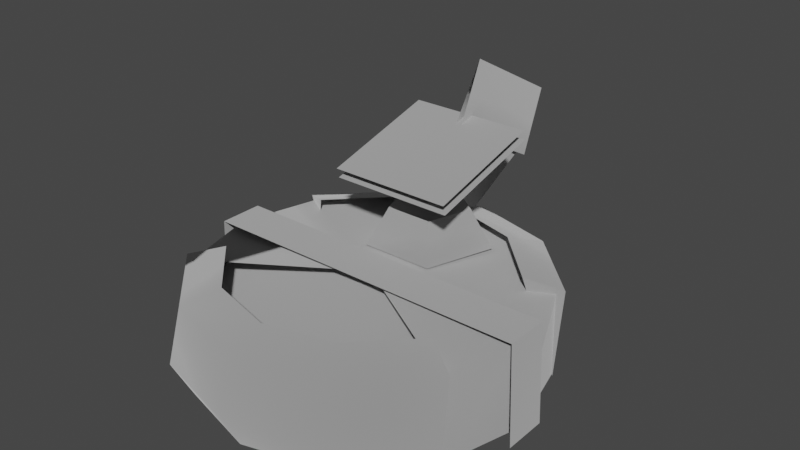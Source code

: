 # Source: signmodule_roomba.blend  (saved by Blender 3.4.6; exported with 4.5.12 LTS)
import bpy
from mathutils import Matrix  # noqa: F401  (used for matrix-valued properties, if any)

bpy.ops.wm.read_factory_settings(use_empty=True)
scene = bpy.context.scene
scene.name = 'Scene'

# ---- collections
col_collection = bpy.data.collections.new('Collection'); scene.collection.children.link(col_collection)

# ---- materials (node trees are filled in below, after node groups)
mat_dummymtl_rsrc_world_dynamic_signmodule_model_meshnodes__mesh_ro = bpy.data.materials.new('dummymtl-rsrc.world.dynamic.signmodule.model-MeshNodes["mesh_ro')
mat_dummymtl_rsrc_world_dynamic_signmodule_model_meshnodes__mesh_ro.use_backface_culling = True
mat_dummymtl_rsrc_world_dynamic_signmodule_model_meshnodes__mesh_ro.use_transparent_shadow = False

# ---- material node trees
mat_dummymtl_rsrc_world_dynamic_signmodule_model_meshnodes__mesh_ro.use_nodes = True; mat_dummymtl_rsrc_world_dynamic_signmodule_model_meshnodes__mesh_ro.node_tree.nodes.clear()
_N = mat_dummymtl_rsrc_world_dynamic_signmodule_model_meshnodes__mesh_ro.node_tree.nodes; _L = mat_dummymtl_rsrc_world_dynamic_signmodule_model_meshnodes__mesh_ro.node_tree.links
n0 = _N.new('ShaderNodeBsdfPrincipled'); n0.name = 'Principled BSDF'; n0.location = (10, 300)
n0.distribution = 'GGX'
n0.subsurface_method = 'RANDOM_WALK_SKIN'
n0.inputs[0].default_value = (1.0, 1.0, 1.0, 1.0)
n0.inputs[1].default_value = 1.0
n0.inputs[2].default_value = 1.0
n0.inputs[27].default_value = (0.0, 0.0, 0.0, 1.0)
n0.inputs[28].default_value = 1.0
n1 = _N.new('ShaderNodeOutputMaterial'); n1.name = 'Material Output'; n1.location = (320, 270)
_L.new(n0.outputs[0], n1.inputs[0])
n1.is_active_output = True

# ---- world
world_world = bpy.data.worlds.new('World'); scene.world = world_world
world_world.use_nodes = True; world_world.node_tree.nodes.clear()
_N = world_world.node_tree.nodes; _L = world_world.node_tree.links
n0 = _N.new('ShaderNodeOutputWorld'); n0.name = 'World Output'; n0.location = (300, 300)
n1 = _N.new('ShaderNodeBackground'); n1.name = 'Background'; n1.location = (10, 300)
n1.inputs[0].default_value = (0.05088, 0.05088, 0.05088, 1.0)
_L.new(n1.outputs[0], n0.inputs[0])
n0.is_active_output = True
world_world.color = (0.05088, 0.05088, 0.05088)
world_world.use_sun_shadow = False
world_world.sun_shadow_jitter_overblur = 0.0

# ---- meshes
me_rsrc_world_dynamic_signmodule_model_meshnodes__mesh_roomba = bpy.data.meshes.new('rsrc.world.dynamic.signmodule.model-MeshNodes["mesh_roomba"]')
me_rsrc_world_dynamic_signmodule_model_meshnodes__mesh_roomba.from_pydata([(0.3026, -0.1714, -0.03999), (0.3026, -0.1714, 0.03999), (0.3094, 0.01093, -0.03999), (0.3094, 0.01093, 0.03999), (-0.3094, 0.01093, 0.03999), (-0.3094, 0.01093, -0.03999), (-0.3026, -0.1714, -0.03999), (-0.3026, -0.1714, 0.03999), (-0.1104, -0.298, 0.04452), (0.1104, -0.298, 0.04452), (0.1104, -0.3555, 0.2577), (-0.1104, -0.3555, 0.2577), (-0.1104, -0.2803, 0.0493), (0.1104, -0.2803, 0.0493), (0.1104, -0.3378, 0.2625), (-0.1104, -0.3378, 0.2625), (0.0, -0.2596, 0.4482), (-1.192e-09, -0.3711, 0.3897), (-1.192e-09, -0.2675, 0.1922), (-1.192e-09, -0.156, 0.2508), (-0.2598, 6.557e-09, -0.15), (-0.2598, -6.557e-09, 0.15), (-0.3, 0.0, 0.0), (-0.2598, -0.1565, 0.15), (0.2598, -6.557e-09, 0.15), (0.2598, -0.1565, -0.15), (-0.1053, -0.164, 0.1881), (-0.0651, -0.164, 0.06426), (0.04215, -0.2299, 0.09586), (0.0651, -0.164, 0.06426), (0.06819, -0.2299, 0.176), (0.1053, -0.164, 0.1881), (1.192e-08, -0.2299, 0.2256), (1.431e-08, -0.164, 0.2646), (-0.15, 1.136e-08, -0.2598), (0.0, 1.311e-08, -0.3), (0.15, 1.136e-08, -0.2598), (0.2598, 6.557e-09, -0.15), (0.3, 0.0, 0.0), (-0.2712, -0.1541, 0.002429), (0.2712, -0.1541, 0.002429), (-0.2957, -0.1149, -5.022e-09), (-0.2091, -0.1149, -0.2091), (0.0, -0.1461, -6.386e-09), (0.0, -0.1149, -0.2957), (0.2091, -0.1149, -0.2091), (0.2957, -0.1149, -5.022e-09), (-0.009267, -0.2309, 0.4188), (-0.006084, -0.337, 0.2226), (0.0, -0.4478, 0.2825), (0.0, -0.3417, 0.4787), (0.009267, -0.2309, 0.4188), (0.006084, -0.337, 0.2226), (-0.3, -0.1565, -6.842e-09), (-0.2598, -0.1565, -0.15), (0.0, -0.1642, -7.176e-09), (-0.15, -0.1565, 0.2598), (0.0, -0.1565, 0.3), (0.15, -0.1565, 0.2598), (0.2598, -0.1565, 0.15), (0.3, -0.1565, -6.842e-09), (-0.06819, -0.2299, 0.176), (5.458e-09, -0.193, 0.1539), (-0.04215, -0.2299, 0.09586), (-0.1207, -0.1825, -0.2091), (-0.216, -0.1825, -0.113), (-0.2745, -0.1623, -0.1483), (-0.2616, 0.00232, -0.149), (-0.1543, -0.1623, -0.2673), (3.576e-09, -0.1825, -0.2415), (-0.1669, -0.06122, -0.2868), (-0.1486, 0.00232, -0.2588), (0.0, -0.1623, -0.3087), (0.1207, -0.1825, -0.2091), (0.0, -0.06122, -0.3306), (0.0, 0.00232, -0.299), (0.1543, -0.1623, -0.2673), (0.216, -0.1825, -0.113), (0.2745, -0.1623, -0.1483), (0.2616, 0.00232, -0.149), (0.1669, -0.06122, -0.2868), (0.1486, 0.00232, -0.2588), (0.1207, -0.1825, 0.2091), (0.216, -0.1825, 0.113), (0.2745, -0.1623, 0.1483), (0.2616, 0.00232, 0.149), (0.1543, -0.1623, 0.2673), (-3.576e-09, -0.1825, 0.2415), (0.1669, -0.06122, 0.2868), (0.1486, 0.00232, 0.2588), (0.0, -0.1623, 0.3087), (-0.1207, -0.1825, 0.2091), (0.0, -0.06122, 0.3306), (0.0, 0.00232, 0.299), (-0.1543, -0.1623, 0.2673), (-0.216, -0.1825, 0.113), (-0.2745, -0.1623, 0.1483), (-0.2616, 0.00232, 0.149), (-0.1669, -0.06122, 0.2868), (-0.1486, 0.00232, 0.2588)], [], [(6, 0, 1), (1, 7, 6), (2, 3, 1), (1, 0, 2), (4, 5, 6), (6, 7, 4), (8, 9, 10), (10, 11, 8), (12, 13, 14), (14, 15, 12), (16, 17, 18), (18, 19, 16), (22, 20, 54), (54, 53, 22), (21, 22, 53), (53, 23, 21), (38, 24, 59), (59, 60, 38), (37, 38, 60), (60, 25, 37), (61, 32, 33), (33, 26, 61), (63, 61, 26), (26, 27, 63), (28, 63, 27), (27, 29, 28), (30, 28, 29), (29, 31, 30), (32, 30, 31), (31, 33, 32), (34, 35, 36), (34, 36, 37), (20, 34, 37), (20, 37, 38), (20, 38, 22), (39, 22, 38), (38, 40, 39), (41, 42, 43), (42, 44, 43), (44, 45, 43), (45, 46, 43), (47, 48, 49), (47, 49, 50), (51, 50, 49), (51, 49, 52), (53, 54, 55), (23, 53, 55), (56, 23, 55), (57, 56, 55), (58, 57, 55), (59, 58, 55), (60, 59, 55), (25, 60, 55), (32, 61, 62), (61, 63, 62), (30, 32, 62), (63, 28, 62), (28, 30, 62), (64, 65, 66), (67, 66, 65), (66, 68, 64), (69, 64, 68), (67, 70, 66), (66, 70, 68), (67, 71, 70), (68, 72, 69), (72, 68, 70), (73, 69, 72), (74, 70, 71), (70, 74, 72), (71, 75, 74), (72, 76, 73), (76, 72, 74), (77, 73, 76), (76, 78, 77), (78, 79, 77), (80, 78, 76), (80, 79, 78), (74, 80, 76), (80, 74, 75), (81, 79, 80), (75, 81, 80), (82, 83, 84), (85, 84, 83), (84, 86, 82), (87, 82, 86), (85, 88, 84), (84, 88, 86), (85, 89, 88), (86, 90, 87), (90, 86, 88), (91, 87, 90), (92, 88, 89), (88, 92, 90), (89, 93, 92), (90, 94, 91), (94, 90, 92), (95, 91, 94), (94, 96, 95), (96, 97, 95), (98, 96, 94), (98, 97, 96), (92, 98, 94), (98, 92, 93), (99, 97, 98), (93, 99, 98)])
me_rsrc_world_dynamic_signmodule_model_meshnodes__mesh_roomba.polygons.foreach_set('use_smooth', [0, 0, 0, 0, 0, 0, 0, 0, 0, 0, 0, 0, 0, 1, 1, 1, 0, 1, 1, 1, 1, 1, 1, 1, 1, 1, 1, 1, 1, 1, 0, 0, 0, 1, 1, 1, 1, 1, 1, 1, 1, 1, 1, 1, 1, 1, 1, 1, 1, 1, 1, 1, 1, 1, 1, 1, 1, 1, 1, 1, 1, 1, 1, 1, 1, 1, 1, 1, 1, 1, 1, 1, 1, 1, 1, 1, 1, 1, 1, 1, 1, 1, 1, 1, 1, 1, 1, 1, 1, 1, 1, 1, 1, 1, 1, 1, 1, 1, 1, 1, 1, 1, 1, 1, 1, 1])
_uv = me_rsrc_world_dynamic_signmodule_model_meshnodes__mesh_roomba.uv_layers.new(name='UVMap')
_uv.uv.foreach_set('vector', [0.5484, 0.03371, 0.783, 0.03371, 0.783, 0.1547, 0.783, 0.1547, 0.5484, 0.1547, 0.5484, 0.03371, 0.9728, 0.03371, 0.9728, 0.1547, 0.783, 0.1547, 0.783, 0.1547, 0.783, 0.03371, 0.9728, 0.03371, 0.3585, 0.1547, 0.3585, 0.03371, 0.5484, 0.03371, 0.5484, 0.03371, 0.5484, 0.1547, 0.3585, 0.1547, 0.4338, 0.5663, 0.602, 0.5663, 0.602, 0.7345, 0.602, 0.7345, 0.4338, 0.7345, 0.4338, 0.5663, 0.4338, 0.5663, 0.602, 0.5663, 0.602, 0.7345, 0.602, 0.7345, 0.4338, 0.7345, 0.4338, 0.5663, 0.6008, 0.5485, 0.6008, 0.3391, 0.2299, 0.3391, 0.2299, 0.3391, 0.2299, 0.5485, 0.6008, 0.5485, 0.02768, 0.3031, 0.169, 0.3031, 0.169, 0.5049, 0.169, 0.5049, 0.02768, 0.5049, 0.02768, 0.3031, 0.169, 0.3031, 0.02768, 0.3031, 0.02768, 0.5049, 0.02768, 0.5049, 0.169, 0.5049, 0.169, 0.3031, 0.02768, 0.3031, 0.169, 0.3031, 0.169, 0.5049, 0.169, 0.5049, 0.02768, 0.5049, 0.02768, 0.3031, 0.169, 0.3031, 0.02768, 0.3031, 0.02768, 0.5049, 0.02768, 0.5049, 0.169, 0.5049, 0.169, 0.3031, 0.5808, 0.3031, 0.4106, 0.3031, 0.4106, 0.1779, 0.4106, 0.1779, 0.5808, 0.1779, 0.5808, 0.3031, 0.7512, 0.3031, 0.5808, 0.3031, 0.5808, 0.1779, 0.5808, 0.1779, 0.7512, 0.1779, 0.7512, 0.3031, 0.9209, 0.3031, 0.7512, 0.3031, 0.7512, 0.1779, 0.7512, 0.1779, 0.9209, 0.1779, 0.9209, 0.3031, 0.581, 0.3031, 0.7512, 0.3031, 0.7512, 0.1779, 0.7512, 0.1779, 0.581, 0.1779, 0.581, 0.3031, 0.4106, 0.3031, 0.581, 0.3031, 0.581, 0.1779, 0.581, 0.1779, 0.4106, 0.1779, 0.4106, 0.3031, 0.5244, 0.8774, 0.5077, 0.8848, 0.4909, 0.8774, 0.5244, 0.8774, 0.4909, 0.8774, 0.4786, 0.8569, 0.5367, 0.8569, 0.5244, 0.8774, 0.4786, 0.8569, 0.5367, 0.8569, 0.4786, 0.8569, 0.4741, 0.8289, 0.5367, 0.8569, 0.4741, 0.8289, 0.5412, 0.8289, 0.538, 0.8025, 0.5412, 0.8289, 0.4741, 0.8289, 0.4741, 0.8289, 0.4773, 0.8025, 0.538, 0.8025, 0.5307, 0.9713, 0.6609, 0.6568, 0.9753, 0.9713, 0.6609, 0.6568, 0.9753, 0.5265, 0.9753, 0.9713, 0.9753, 0.5265, 0.6609, 0.6568, 0.9753, 0.9713, 0.6609, 0.6568, 0.5307, 0.9713, 0.9753, 0.9713, 0.2299, 0.5485, 0.6008, 0.5485, 0.6008, 0.3391, 0.2299, 0.5485, 0.6008, 0.3391, 0.2299, 0.3391, 0.2299, 0.5485, 0.2299, 0.3391, 0.6008, 0.3391, 0.2299, 0.5485, 0.6008, 0.3391, 0.6008, 0.5485, 0.4758, 0.9769, 0.4157, 0.7527, 0.02742, 0.9771, 0.4157, 0.7527, 0.4758, 0.9769, 0.02742, 0.9771, 0.2516, 0.5886, 0.4157, 0.7527, 0.02742, 0.9771, 0.02742, 0.5286, 0.2516, 0.5886, 0.02742, 0.9771, 0.2516, 0.5886, 0.02742, 0.5286, 0.02742, 0.9771, 0.4157, 0.7527, 0.2516, 0.5886, 0.02742, 0.9771, 0.4758, 0.9769, 0.4157, 0.7527, 0.02742, 0.9771, 0.4157, 0.7527, 0.4758, 0.9769, 0.02742, 0.9771, 0.837, 0.5644, 0.6993, 0.4651, 0.8383, 0.4145, 0.6993, 0.4651, 0.7512, 0.3031, 0.8383, 0.4145, 0.974, 0.4641, 0.837, 0.5644, 0.8383, 0.4145, 0.7512, 0.3031, 0.9209, 0.3031, 0.8383, 0.4145, 0.9209, 0.3031, 0.974, 0.4641, 0.8383, 0.4145, 0.1777, 0.2714, 0.02581, 0.2714, 0.02581, 0.2205, 0.02581, 0.03007, 0.02581, 0.2205, 0.02581, 0.2714, 0.02581, 0.2205, 0.1777, 0.2205, 0.1777, 0.2714, 0.3298, 0.2714, 0.1777, 0.2714, 0.1777, 0.2205, 0.02581, 0.03007, 0.1777, 0.1036, 0.02581, 0.2205, 0.02581, 0.2205, 0.1777, 0.1036, 0.1777, 0.2205, 0.02581, 0.03007, 0.1777, 0.03007, 0.1777, 0.1036, 0.1777, 0.2205, 0.3298, 0.2205, 0.3298, 0.2714, 0.3298, 0.2205, 0.1777, 0.2205, 0.1777, 0.1036, 0.1777, 0.2714, 0.3298, 0.2714, 0.3298, 0.2205, 0.3298, 0.1036, 0.1777, 0.1036, 0.1777, 0.03007, 0.1777, 0.1036, 0.3298, 0.1036, 0.3298, 0.2205, 0.1777, 0.03007, 0.3298, 0.03007, 0.3298, 0.1036, 0.3298, 0.2205, 0.1777, 0.2205, 0.1777, 0.2714, 0.1777, 0.2205, 0.3298, 0.2205, 0.3298, 0.1036, 0.02581, 0.2714, 0.1777, 0.2714, 0.1777, 0.2205, 0.1777, 0.2205, 0.02581, 0.2205, 0.02581, 0.2714, 0.02581, 0.2205, 0.02581, 0.03007, 0.02581, 0.2714, 0.1777, 0.1036, 0.02581, 0.2205, 0.1777, 0.2205, 0.1777, 0.1036, 0.02581, 0.03007, 0.02581, 0.2205, 0.3298, 0.1036, 0.1777, 0.1036, 0.1777, 0.2205, 0.1777, 0.1036, 0.3298, 0.1036, 0.3298, 0.03007, 0.1777, 0.03007, 0.02581, 0.03007, 0.1777, 0.1036, 0.3298, 0.03007, 0.1777, 0.03007, 0.1777, 0.1036, 0.1777, 0.2714, 0.02581, 0.2714, 0.02581, 0.2205, 0.02581, 0.03007, 0.02581, 0.2205, 0.02581, 0.2714, 0.02581, 0.2205, 0.1777, 0.2205, 0.1777, 0.2714, 0.3298, 0.2714, 0.1777, 0.2714, 0.1777, 0.2205, 0.02581, 0.03007, 0.1777, 0.1036, 0.02581, 0.2205, 0.02581, 0.2205, 0.1777, 0.1036, 0.1777, 0.2205, 0.02581, 0.03007, 0.1777, 0.03007, 0.1777, 0.1036, 0.1777, 0.2205, 0.3298, 0.2205, 0.3298, 0.2714, 0.3298, 0.2205, 0.1777, 0.2205, 0.1777, 0.1036, 0.1777, 0.2714, 0.3298, 0.2714, 0.3298, 0.2205, 0.3298, 0.1036, 0.1777, 0.1036, 0.1777, 0.03007, 0.1777, 0.1036, 0.3298, 0.1036, 0.3298, 0.2205, 0.1777, 0.03007, 0.3298, 0.03007, 0.3298, 0.1036, 0.3298, 0.2205, 0.1777, 0.2205, 0.1777, 0.2714, 0.1777, 0.2205, 0.3298, 0.2205, 0.3298, 0.1036, 0.02581, 0.2714, 0.1777, 0.2714, 0.1777, 0.2205, 0.1777, 0.2205, 0.02581, 0.2205, 0.02581, 0.2714, 0.02581, 0.2205, 0.02581, 0.03007, 0.02581, 0.2714, 0.1777, 0.1036, 0.02581, 0.2205, 0.1777, 0.2205, 0.1777, 0.1036, 0.02581, 0.03007, 0.02581, 0.2205, 0.3298, 0.1036, 0.1777, 0.1036, 0.1777, 0.2205, 0.1777, 0.1036, 0.3298, 0.1036, 0.3298, 0.03007, 0.1777, 0.03007, 0.02581, 0.03007, 0.1777, 0.1036, 0.3298, 0.03007, 0.1777, 0.03007, 0.1777, 0.1036])
me_rsrc_world_dynamic_signmodule_model_meshnodes__mesh_roomba.materials.append(mat_dummymtl_rsrc_world_dynamic_signmodule_model_meshnodes__mesh_ro)
me_rsrc_world_dynamic_signmodule_model_meshnodes__mesh_roomba.update()
me_rsrc_world_dynamic_signmodule_model_meshnodes__mesh_roomba.normals_split_custom_set([tuple(v) for v in zip(*[iter([0.0, -1.0, 0.0, 0.0, -1.0, 0.0, 0.0, -1.0, 0.0, 0.0, -1.0, 0.0, 0.0, -1.0, 0.0, 0.0, -1.0, 0.0, 0.9993, -0.03721, 0.0, 0.9993, -0.03721, 0.0, 0.9993, -0.03721, 0.0, 0.9993, -0.03721, 0.0, 0.9993, -0.03721, 0.0, 0.9993, -0.03721, 0.0, -0.9993, -0.03721, 0.0, -0.9993, -0.03721, 0.0, -0.9993, -0.03721, 0.0, -0.9993, -0.03721, 0.0, -0.9993, -0.03721, 0.0, -0.9993, -0.03721, 0.0, 0.0, -0.9655, -0.2605, 0.0, -0.9655, -0.2605, 0.0, -0.9655, -0.2605, 0.0, -0.9655, -0.2605, 0.0, -0.9655, -0.2605, 0.0, -0.9655, -0.2605, 0.0, -0.9655, -0.2605, 0.0, -0.9655, -0.2605, 0.0, -0.9655, -0.2605, 0.0, -0.9655, -0.2605, 0.0, -0.9655, -0.2605, 0.0, -0.9655, -0.2605, 1.0, -8.38e-09, -4.4e-09, 1.0, -8.38e-09, -4.4e-09, 1.0, -8.38e-09, -4.4e-09, 1.0, 2.485e-09, -4.733e-09, 1.0, 2.485e-09, -4.733e-09, 1.0, 2.485e-09, -4.733e-09, -0.9659, 0.0, -0.2588, -0.9659, 0.0, -0.2588, -0.9659, 0.0, -0.2588, -0.945, -0.207, -0.2532, -0.9982, 0.05992, 7.407e-06, -0.9826, -5.677e-06, -0.1856, -0.9659, -8.487e-08, 0.2588, -0.9826, -5.677e-06, -0.1856, -0.9982, 0.05992, 7.407e-06, -0.9982, 0.05992, 7.407e-06, 0.1589, -0.9866, -0.0359, -0.9659, -8.487e-08, 0.2588, 0.9659, 0.0, 0.2588, 0.9659, 0.0, 0.2588, 0.9659, 0.0, 0.2588, 0.837, -0.4976, 0.2277, 0.9982, 0.05992, -7.395e-06, 0.9826, -5.558e-06, 0.1856, 0.9659, 8.487e-08, -0.2588, 0.9826, -5.558e-06, 0.1856, 0.9982, 0.05992, -7.395e-06, 0.9982, 0.05992, -7.395e-06, 0.1067, -0.9939, -0.02862, 0.9659, 8.487e-08, -0.2588, 0.219, -0.9731, -0.07121, 6.214e-05, -0.9731, -0.2303, -2.322e-05, -0.5094, 0.8605, -2.322e-05, -0.5094, 0.8605, -0.8184, -0.5094, 0.2659, 0.219, -0.9731, -0.07121, 0.1354, -0.9731, 0.1863, 0.219, -0.9731, -0.07121, -0.8184, -0.5094, 0.2659, -0.8184, -0.5094, 0.2659, -0.5058, -0.5094, -0.6962, 0.1354, -0.9731, 0.1863, -0.1353, -0.9731, 0.1863, 0.1354, -0.9731, 0.1863, -0.5058, -0.5094, -0.6962, -0.5058, -0.5094, -0.6962, 0.5058, -0.5094, -0.6962, -0.1353, -0.9731, 0.1863, -0.219, -0.9731, -0.07112, -0.1353, -0.9731, 0.1863, 0.5058, -0.5094, -0.6962, 0.5058, -0.5094, -0.6962, 0.8184, -0.5094, 0.2659, -0.219, -0.9731, -0.07112, 6.214e-05, -0.9731, -0.2303, -0.219, -0.9731, -0.07112, 0.8184, -0.5094, 0.2659, 0.8184, -0.5094, 0.2659, -2.322e-05, -0.5094, 0.8605, 6.214e-05, -0.9731, -0.2303, 0.0, -1.0, -4.371e-08, 0.0, -1.0, -4.371e-08, 0.0, -1.0, -4.371e-08, 0.0, -1.0, -4.371e-08, 0.0, -1.0, -4.371e-08, 0.0, -1.0, -4.371e-08, 0.0, -1.0, -4.371e-08, 0.0, -1.0, -4.371e-08, 0.0, -1.0, -4.371e-08, 0.0, -1.0, -4.371e-08, 0.0, -1.0, -4.371e-08, 0.0, -0.6927, -0.7212, 0.0, -1.0, -4.371e-08, 0.0, -0.6927, -0.7212, 0.0, -0.6927, -0.7212, 0.0, -0.01577, -0.9999, 0.0, -0.6927, -0.7212, 0.0, -0.6927, -0.7212, 0.0, -0.6927, -0.7212, 0.0, -0.01577, -0.9999, 0.0, -0.01577, -0.9999, -0.1048, -0.9935, -0.04341, -0.07418, -0.9945, -0.07418, 2.394e-09, -0.9972, -0.07439, -0.07418, -0.9945, -0.07418, 0.0, -0.9945, -0.1049, 2.394e-09, -0.9972, -0.07439, 0.0, -0.9945, -0.1049, 0.07418, -0.9945, -0.07418, 2.394e-09, -0.9972, -0.07439, 0.07418, -0.9945, -0.07418, 0.1048, -0.9935, -0.04341, 2.394e-09, -0.9972, -0.07439, -0.9979, -0.05953, 0.02688, -0.9987, -0.04922, 0.01041, -6.622e-07, -0.9468, 0.3218, -0.9979, -0.05953, 0.02688, -6.622e-07, -0.9468, 0.3218, 0.0, -0.8796, 0.4756, 0.9979, -0.05953, 0.02688, 0.0, -0.8796, 0.4756, -6.622e-07, -0.9468, 0.3218, 0.9979, -0.05953, 0.02688, -6.622e-07, -0.9468, 0.3218, 0.9987, -0.04922, 0.01041, -0.9982, 0.05992, 7.407e-06, -0.945, -0.207, -0.2532, 2.225e-10, -0.9999, 0.01102, 0.1589, -0.9866, -0.0359, -0.9982, 0.05992, 7.407e-06, 2.225e-10, -0.9999, 0.01102, -0.01272, -0.9997, 0.02202, 0.1589, -0.9866, -0.0359, 2.225e-10, -0.9999, 0.01102, 0.0, -0.9997, 0.02543, -0.01272, -0.9997, 0.02202, 2.225e-10, -0.9999, 0.01102, 0.01272, -0.9997, 0.02202, 0.0, -0.9997, 0.02543, 2.225e-10, -0.9999, 0.01102, 0.837, -0.4976, 0.2277, 0.01272, -0.9997, 0.02202, 2.225e-10, -0.9999, 0.01102, 0.9982, 0.05992, -7.395e-06, 0.837, -0.4976, 0.2277, 2.225e-10, -0.9999, 0.01102, 0.1067, -0.9939, -0.02862, 0.9982, 0.05992, -7.395e-06, 2.225e-10, -0.9999, 0.01102, 6.214e-05, -0.9731, -0.2303, 0.219, -0.9731, -0.07121, -1.285e-08, -1.0, 1.349e-06, 0.219, -0.9731, -0.07121, 0.1354, -0.9731, 0.1863, -1.285e-08, -1.0, 1.349e-06, -0.219, -0.9731, -0.07112, 6.214e-05, -0.9731, -0.2303, -1.285e-08, -1.0, 1.349e-06, 0.1354, -0.9731, 0.1863, -0.1353, -0.9731, 0.1863, -1.285e-08, -1.0, 1.349e-06, -0.1353, -0.9731, 0.1863, -0.219, -0.9731, -0.07112, -1.285e-08, -1.0, 1.349e-06, -0.1427, -0.9582, -0.2482, -0.4445, -0.8614, 0.2458, -0.8767, -0.4667, 0.1169, -0.8925, 0.1722, -0.4169, -0.8767, -0.4667, 0.1169, -0.4445, -0.8614, 0.2458, -0.8767, -0.4667, 0.1169, -0.3797, -0.6445, -0.6637, -0.1427, -0.9582, -0.2482, 2.841e-05, -0.9579, -0.2871, -0.1427, -0.9582, -0.2482, -0.3797, -0.6445, -0.6637, -0.8925, 0.1722, -0.4169, -0.516, 0.1213, -0.848, -0.8767, -0.4667, 0.1169, -0.8767, -0.4667, 0.1169, -0.516, 0.1213, -0.848, -0.3797, -0.6445, -0.6637, -0.8925, 0.1722, -0.4169, -0.4323, 0.4626, -0.7741, -0.516, 0.1213, -0.848, -0.3797, -0.6445, -0.6637, 0.001015, -0.6404, -0.768, 2.841e-05, -0.9579, -0.2871, 0.001015, -0.6404, -0.768, -0.3797, -0.6445, -0.6637, -0.516, 0.1213, -0.848, 0.1442, -0.9579, -0.2482, 2.841e-05, -0.9579, -0.2871, 0.001015, -0.6404, -0.768, -0.0003508, 0.1177, -0.993, -0.516, 0.1213, -0.848, -0.4323, 0.4626, -0.7741, -0.516, 0.1213, -0.848, -0.0003508, 0.1177, -0.993, 0.001015, -0.6404, -0.768, -0.4323, 0.4626, -0.7741, -0.002705, 0.447, -0.8945, -0.0003508, 0.1177, -0.993, 0.001015, -0.6404, -0.768, 0.3792, -0.6442, -0.6642, 0.1442, -0.9579, -0.2482, 0.3792, -0.6442, -0.6642, 0.001015, -0.6404, -0.768, -0.0003508, 0.1177, -0.993, 0.445, -0.8618, 0.2435, 0.1442, -0.9579, -0.2482, 0.3792, -0.6442, -0.6642, 0.3792, -0.6442, -0.6642, 0.8764, -0.4673, 0.1167, 0.445, -0.8618, 0.2435, 0.8764, -0.4673, 0.1167, 0.8925, 0.1722, -0.4169, 0.445, -0.8618, 0.2435, 0.5163, 0.1198, -0.848, 0.8764, -0.4673, 0.1167, 0.3792, -0.6442, -0.6642, 0.5163, 0.1198, -0.848, 0.8925, 0.1722, -0.4169, 0.8764, -0.4673, 0.1167, -0.0003508, 0.1177, -0.993, 0.5163, 0.1198, -0.848, 0.3792, -0.6442, -0.6642, 0.5163, 0.1198, -0.848, -0.0003508, 0.1177, -0.993, -0.002705, 0.447, -0.8945, 0.4342, 0.4644, -0.7719, 0.8925, 0.1722, -0.4169, 0.5163, 0.1198, -0.848, -0.002705, 0.447, -0.8945, 0.4342, 0.4644, -0.7719, 0.5163, 0.1198, -0.848, 0.1427, -0.9582, 0.2482, 0.4445, -0.8614, -0.2458, 0.8767, -0.4667, -0.1169, 0.8925, 0.1722, 0.4169, 0.8767, -0.4667, -0.1169, 0.4445, -0.8614, -0.2458, 0.8767, -0.4667, -0.1169, 0.3797, -0.6445, 0.6637, 0.1427, -0.9582, 0.2482, -3.195e-05, -0.9579, 0.2871, 0.1427, -0.9582, 0.2482, 0.3797, -0.6445, 0.6637, 0.8925, 0.1722, 0.4169, 0.516, 0.1213, 0.848, 0.8767, -0.4667, -0.1169, 0.8767, -0.4667, -0.1169, 0.516, 0.1213, 0.848, 0.3797, -0.6445, 0.6637, 0.8925, 0.1722, 0.4169, 0.4323, 0.4626, 0.7741, 0.516, 0.1213, 0.848, 0.3797, -0.6445, 0.6637, -0.001016, -0.6404, 0.768, -3.195e-05, -0.9579, 0.2871, -0.001016, -0.6404, 0.768, 0.3797, -0.6445, 0.6637, 0.516, 0.1213, 0.848, -0.1442, -0.9579, 0.2482, -3.195e-05, -0.9579, 0.2871, -0.001016, -0.6404, 0.768, 0.0003509, 0.1177, 0.993, 0.516, 0.1213, 0.848, 0.4323, 0.4626, 0.7741, 0.516, 0.1213, 0.848, 0.0003509, 0.1177, 0.993, -0.001016, -0.6404, 0.768, 0.4323, 0.4626, 0.7741, 0.002705, 0.447, 0.8945, 0.0003509, 0.1177, 0.993, -0.001016, -0.6404, 0.768, -0.3792, -0.6442, 0.6642, -0.1442, -0.9579, 0.2482, -0.3792, -0.6442, 0.6642, -0.001016, -0.6404, 0.768, 0.0003509, 0.1177, 0.993, -0.445, -0.8618, -0.2435, -0.1442, -0.9579, 0.2482, -0.3792, -0.6442, 0.6642, -0.3792, -0.6442, 0.6642, -0.8764, -0.4673, -0.1167, -0.445, -0.8618, -0.2435, -0.8764, -0.4673, -0.1167, -0.8925, 0.1722, 0.4169, -0.445, -0.8618, -0.2435, -0.5163, 0.1198, 0.848, -0.8764, -0.4673, -0.1167, -0.3792, -0.6442, 0.6642, -0.5163, 0.1198, 0.848, -0.8925, 0.1722, 0.4169, -0.8764, -0.4673, -0.1167, 0.0003509, 0.1177, 0.993, -0.5163, 0.1198, 0.848, -0.3792, -0.6442, 0.6642, -0.5163, 0.1198, 0.848, 0.0003509, 0.1177, 0.993, 0.002705, 0.447, 0.8945, -0.4342, 0.4644, 0.7719, -0.8925, 0.1722, 0.4169, -0.5163, 0.1198, 0.848, 0.002705, 0.447, 0.8945, -0.4342, 0.4644, 0.7719, -0.5163, 0.1198, 0.848])] * 3)])

# ---- objects
ob_signmodule_model_meshnodes__mesh_roomba = bpy.data.objects.new('signmodule.model-MeshNodes["mesh_roomba"]', me_rsrc_world_dynamic_signmodule_model_meshnodes__mesh_roomba)

# ---- transforms, parenting, visibility, modifiers, constraints
ob_signmodule_model_meshnodes__mesh_roomba.location = (0.0, 0.0, 0.0)
ob_signmodule_model_meshnodes__mesh_roomba.rotation_mode = 'QUATERNION'
ob_signmodule_model_meshnodes__mesh_roomba.rotation_quaternion = (0.7071, -0.7071, -1.57e-16, -9.358e-24)

# ---- collection membership
scene.collection.objects.link(ob_signmodule_model_meshnodes__mesh_roomba)

# ---- scene / render settings (as saved in the file)
scene.frame_start = 1; scene.frame_end = 250; scene.frame_set(1)
scene.render.engine = 'BLENDER_EEVEE_NEXT'
scene.cycles.sampling_pattern = 'TABULATED_SOBOL'
scene.cycles.use_light_tree = False
scene.view_settings.view_transform = 'Filmic'
bpy.context.view_layer.update()

# ---- added for rendering (the .blend has no active camera and no usable light): camera, sun
cam_auto = bpy.data.cameras.new('AutoCamera')
cam_auto.lens = 50.0
cam_auto.sensor_width = 36.0
cam_auto.clip_end = 1000.0
ob_auto_camera = bpy.data.objects.new('AutoCamera', cam_auto)
scene.collection.objects.link(ob_auto_camera)
ob_auto_camera.location = (1.03373, -1.16645, 1.04542)
ob_auto_camera.rotation_euler = (1.09748, -7.21219e-08, 0.694738)
scene.camera = ob_auto_camera
light_auto_sun = bpy.data.lights.new('AutoSun', 'SUN')
light_auto_sun.energy = 3.0
light_auto_sun.angle = 0.0523599
ob_auto_sun = bpy.data.objects.new('AutoSun', light_auto_sun)
scene.collection.objects.link(ob_auto_sun)
ob_auto_sun.rotation_euler = (0.872665, 0.174533, 0.523599)
bpy.context.view_layer.update()
